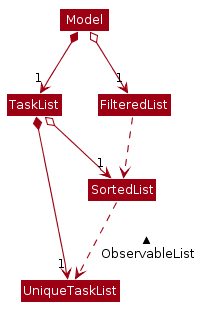

The diagram above was rendered by PlantUML. Its source (embedded in the PNG):
@startuml








skinparam BackgroundColor #FFFFFFF

skinparam Shadowing false

skinparam Class {
    FontColor #FFFFFF
    BorderThickness 1
    BorderColor #FFFFFF
    StereotypeFontColor #FFFFFF
    FontName Arial
}

skinparam Actor {
    BorderColor #000000
    Color #000000
    FontName Arial
}

skinparam Sequence {
    MessageAlign center
    BoxFontSize 15
    BoxPadding 0
    BoxFontColor #FFFFFF
    FontName Arial
}

skinparam Participant {
    FontColor #FFFFFFF
    Padding 20
}

skinparam MinClassWidth 50
skinparam ParticipantPadding 10
skinparam Shadowing false
skinparam DefaultTextAlignment center
skinparam packageStyle Rectangle

hide footbox
hide members
hide circle

skinparam arrowThickness 1.1
skinparam arrowColor #9D0012
skinparam classBackgroundColor #9D0012

Model *-right-> "1" TaskList
TaskList *-right-> "1" UniqueTaskList
TaskList o--> "1" SortedList
SortedList ..> UniqueTaskList: ObservableList <
Model o--> "1" FilteredList
FilteredList ..> SortedList
@enduml